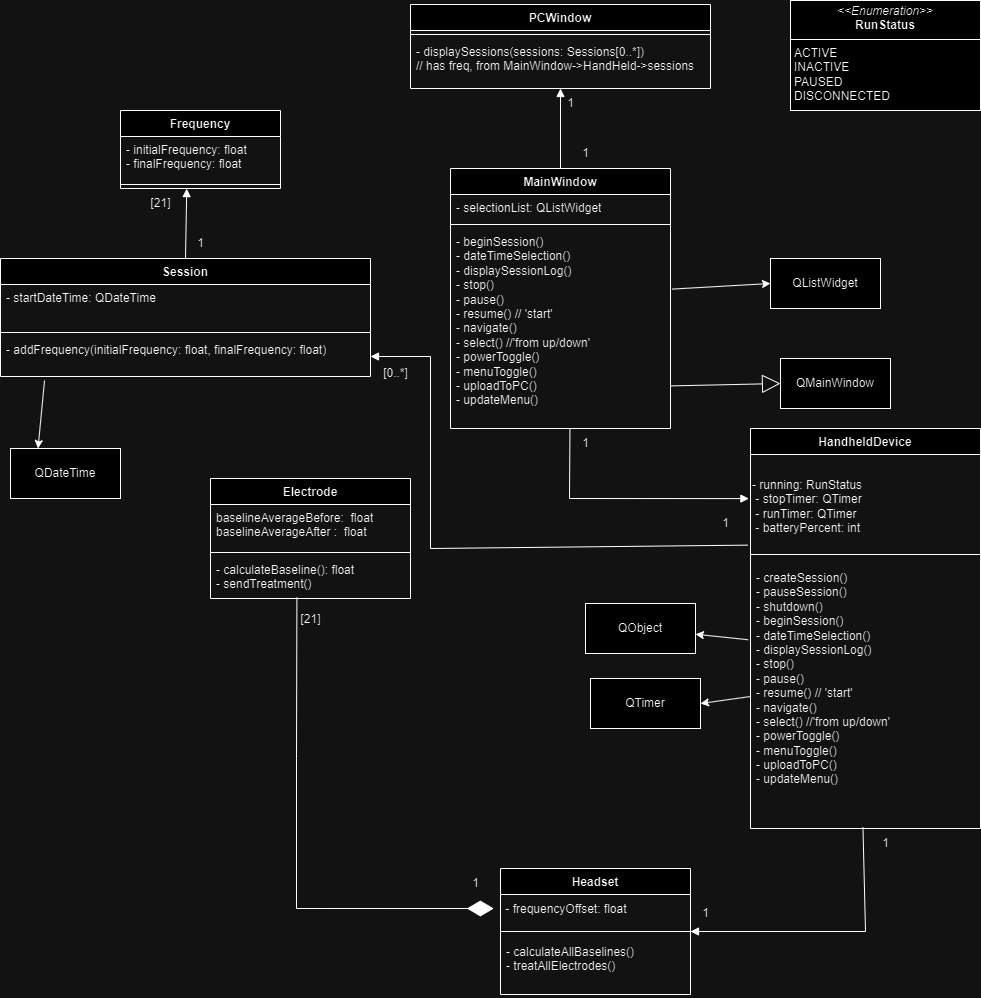

The diagram above was exported from draw.io. Its source (the exported page's mxGraphModel, read from the mxfile embedded in the PNG):
<mxGraphModel dx="2208" dy="1649" grid="1" gridSize="10" guides="1" tooltips="1" connect="1" arrows="1" fold="1" page="1" pageScale="1" pageWidth="850" pageHeight="1100" math="0" shadow="0">
  <root>
    <mxCell id="0" />
    <mxCell id="1" parent="0" />
    <mxCell id="oKFlmUYxz20STo6rYCpD-1" value="MainWindow" style="swimlane;fontStyle=1;align=center;verticalAlign=top;childLayout=stackLayout;horizontal=1;startSize=26;horizontalStack=0;resizeParent=1;resizeParentMax=0;resizeLast=0;collapsible=1;marginBottom=0;whiteSpace=wrap;html=1;" parent="1" vertex="1">
      <mxGeometry x="290" y="30" width="220" height="260" as="geometry" />
    </mxCell>
    <mxCell id="oKFlmUYxz20STo6rYCpD-2" value="- selectionList: QListWidget" style="text;strokeColor=none;fillColor=none;align=left;verticalAlign=top;spacingLeft=4;spacingRight=4;overflow=hidden;rotatable=0;points=[[0,0.5],[1,0.5]];portConstraint=eastwest;whiteSpace=wrap;html=1;" parent="oKFlmUYxz20STo6rYCpD-1" vertex="1">
      <mxGeometry y="26" width="220" height="26" as="geometry" />
    </mxCell>
    <mxCell id="oKFlmUYxz20STo6rYCpD-3" value="" style="line;strokeWidth=1;fillColor=none;align=left;verticalAlign=middle;spacingTop=-1;spacingLeft=3;spacingRight=3;rotatable=0;labelPosition=right;points=[];portConstraint=eastwest;strokeColor=inherit;" parent="oKFlmUYxz20STo6rYCpD-1" vertex="1">
      <mxGeometry y="52" width="220" height="8" as="geometry" />
    </mxCell>
    <mxCell id="oKFlmUYxz20STo6rYCpD-4" value="&lt;div&gt;&lt;div&gt;- beginSession()&lt;/div&gt;&lt;div&gt;- dateTimeSelection()&lt;/div&gt;&lt;div&gt;- displaySessionLog()&lt;/div&gt;&lt;div&gt;- stop()&lt;/div&gt;&lt;/div&gt;&lt;div&gt;&lt;div&gt;&lt;span style=&quot;background-color: initial;&quot;&gt;- pause()&lt;/span&gt;&lt;/div&gt;&lt;/div&gt;- resume() // 'start'&lt;div&gt;&lt;span style=&quot;background-color: initial;&quot;&gt;- navigate()&lt;/span&gt;&lt;/div&gt;&lt;div&gt;- select() //'from up/down'&lt;/div&gt;&lt;div&gt;- powerToggle()&lt;/div&gt;&lt;div&gt;- menuToggle()&lt;/div&gt;&lt;div&gt;- uploadToPC()&lt;/div&gt;&lt;div&gt;- updateMenu()&lt;/div&gt;&lt;div&gt;&lt;br&gt;&lt;/div&gt;" style="text;strokeColor=none;fillColor=none;align=left;verticalAlign=top;spacingLeft=4;spacingRight=4;overflow=hidden;rotatable=0;points=[[0,0.5],[1,0.5]];portConstraint=eastwest;whiteSpace=wrap;html=1;" parent="oKFlmUYxz20STo6rYCpD-1" vertex="1">
      <mxGeometry y="60" width="220" height="200" as="geometry" />
    </mxCell>
    <mxCell id="oKFlmUYxz20STo6rYCpD-5" value="Headset" style="swimlane;fontStyle=1;align=center;verticalAlign=top;childLayout=stackLayout;horizontal=1;startSize=26;horizontalStack=0;resizeParent=1;resizeParentMax=0;resizeLast=0;collapsible=1;marginBottom=0;whiteSpace=wrap;html=1;" parent="1" vertex="1">
      <mxGeometry x="340" y="730" width="190" height="126" as="geometry" />
    </mxCell>
    <mxCell id="oKFlmUYxz20STo6rYCpD-80" value="&amp;nbsp;- frequencyOffset: float" style="text;html=1;align=left;verticalAlign=middle;resizable=0;points=[];autosize=1;strokeColor=none;fillColor=none;" parent="oKFlmUYxz20STo6rYCpD-5" vertex="1">
      <mxGeometry y="26" width="190" height="30" as="geometry" />
    </mxCell>
    <mxCell id="oKFlmUYxz20STo6rYCpD-7" value="" style="line;strokeWidth=1;fillColor=none;align=left;verticalAlign=middle;spacingTop=-1;spacingLeft=3;spacingRight=3;rotatable=0;labelPosition=right;points=[];portConstraint=eastwest;strokeColor=inherit;" parent="oKFlmUYxz20STo6rYCpD-5" vertex="1">
      <mxGeometry y="56" width="190" height="14" as="geometry" />
    </mxCell>
    <mxCell id="oKFlmUYxz20STo6rYCpD-8" value="&lt;div&gt;- calculateAllBaselines()&lt;/div&gt;&lt;div&gt;- treatAllElectrodes()&lt;/div&gt;" style="text;strokeColor=none;fillColor=none;align=left;verticalAlign=top;spacingLeft=4;spacingRight=4;overflow=hidden;rotatable=0;points=[[0,0.5],[1,0.5]];portConstraint=eastwest;whiteSpace=wrap;html=1;" parent="oKFlmUYxz20STo6rYCpD-5" vertex="1">
      <mxGeometry y="70" width="190" height="56" as="geometry" />
    </mxCell>
    <mxCell id="oKFlmUYxz20STo6rYCpD-9" value="Electrode" style="swimlane;fontStyle=1;align=center;verticalAlign=top;childLayout=stackLayout;horizontal=1;startSize=26;horizontalStack=0;resizeParent=1;resizeParentMax=0;resizeLast=0;collapsible=1;marginBottom=0;whiteSpace=wrap;html=1;" parent="1" vertex="1">
      <mxGeometry x="50" y="340" width="200" height="120" as="geometry" />
    </mxCell>
    <mxCell id="oKFlmUYxz20STo6rYCpD-10" value="baselineAverageBefore:&amp;nbsp; float&lt;br&gt;&lt;div&gt;baselineAverageAfter :&amp;nbsp; float&lt;br&gt;&lt;/div&gt;" style="text;strokeColor=none;fillColor=none;align=left;verticalAlign=top;spacingLeft=4;spacingRight=4;overflow=hidden;rotatable=0;points=[[0,0.5],[1,0.5]];portConstraint=eastwest;whiteSpace=wrap;html=1;" parent="oKFlmUYxz20STo6rYCpD-9" vertex="1">
      <mxGeometry y="26" width="200" height="44" as="geometry" />
    </mxCell>
    <mxCell id="oKFlmUYxz20STo6rYCpD-11" value="" style="line;strokeWidth=1;fillColor=none;align=left;verticalAlign=middle;spacingTop=-1;spacingLeft=3;spacingRight=3;rotatable=0;labelPosition=right;points=[];portConstraint=eastwest;strokeColor=inherit;" parent="oKFlmUYxz20STo6rYCpD-9" vertex="1">
      <mxGeometry y="70" width="200" height="8" as="geometry" />
    </mxCell>
    <mxCell id="oKFlmUYxz20STo6rYCpD-12" value="- calculateBaseline(): float&lt;div&gt;- sendTreatment()&lt;/div&gt;" style="text;strokeColor=none;fillColor=none;align=left;verticalAlign=top;spacingLeft=4;spacingRight=4;overflow=hidden;rotatable=0;points=[[0,0.5],[1,0.5]];portConstraint=eastwest;whiteSpace=wrap;html=1;" parent="oKFlmUYxz20STo6rYCpD-9" vertex="1">
      <mxGeometry y="78" width="200" height="42" as="geometry" />
    </mxCell>
    <mxCell id="oKFlmUYxz20STo6rYCpD-18" value="HandheldDevice" style="swimlane;fontStyle=1;align=center;verticalAlign=top;childLayout=stackLayout;horizontal=1;startSize=26;horizontalStack=0;resizeParent=1;resizeParentMax=0;resizeLast=0;collapsible=1;marginBottom=0;whiteSpace=wrap;html=1;" parent="1" vertex="1">
      <mxGeometry x="590" y="290" width="230" height="400" as="geometry" />
    </mxCell>
    <mxCell id="oKFlmUYxz20STo6rYCpD-75" value="&amp;nbsp;&lt;br&gt;- running: RunStatus&lt;div&gt;&amp;nbsp;- stopTimer: QTimer&lt;/div&gt;&lt;div&gt;&amp;nbsp;- runTimer: QTimer&lt;/div&gt;&lt;div&gt;&amp;nbsp;- batteryPercent: int&lt;/div&gt;" style="text;html=1;align=left;verticalAlign=middle;resizable=0;points=[];autosize=1;strokeColor=none;fillColor=none;" parent="oKFlmUYxz20STo6rYCpD-18" vertex="1">
      <mxGeometry y="26" width="230" height="90" as="geometry" />
    </mxCell>
    <mxCell id="oKFlmUYxz20STo6rYCpD-20" value="" style="line;strokeWidth=1;fillColor=none;align=left;verticalAlign=middle;spacingTop=-1;spacingLeft=3;spacingRight=3;rotatable=0;labelPosition=right;points=[];portConstraint=eastwest;strokeColor=inherit;" parent="oKFlmUYxz20STo6rYCpD-18" vertex="1">
      <mxGeometry y="116" width="230" height="20" as="geometry" />
    </mxCell>
    <mxCell id="oKFlmUYxz20STo6rYCpD-21" value="- createSession()&lt;div&gt;- pauseSession()&lt;div&gt;- shutdown()&lt;/div&gt;&lt;/div&gt;&lt;div&gt;&lt;span style=&quot;text-wrap: nowrap; background-color: initial;&quot;&gt;- beginSession()&lt;/span&gt;&lt;div style=&quot;text-wrap: nowrap;&quot;&gt;&lt;div&gt;- dateTimeSelection()&lt;/div&gt;&lt;div&gt;- displaySessionLog()&lt;/div&gt;&lt;div&gt;- stop()&lt;/div&gt;&lt;/div&gt;&lt;div style=&quot;text-wrap: nowrap;&quot;&gt;&lt;span style=&quot;background-color: initial;&quot;&gt;- pause()&lt;/span&gt;&lt;/div&gt;&lt;span style=&quot;text-wrap: nowrap;&quot;&gt;- resume() // 'start'&lt;/span&gt;&lt;div style=&quot;text-wrap: nowrap;&quot;&gt;&lt;span style=&quot;background-color: initial;&quot;&gt;- navigate()&lt;/span&gt;&lt;/div&gt;&lt;div style=&quot;text-wrap: nowrap;&quot;&gt;- select() //'from up/down'&lt;/div&gt;&lt;div style=&quot;text-wrap: nowrap;&quot;&gt;- powerToggle()&lt;/div&gt;&lt;div style=&quot;text-wrap: nowrap;&quot;&gt;- menuToggle()&lt;/div&gt;&lt;div style=&quot;text-wrap: nowrap;&quot;&gt;- uploadToPC()&lt;/div&gt;&lt;div style=&quot;text-wrap: nowrap;&quot;&gt;- updateMenu()&lt;/div&gt;&lt;/div&gt;" style="text;strokeColor=none;fillColor=none;align=left;verticalAlign=top;spacingLeft=4;spacingRight=4;overflow=hidden;rotatable=0;points=[[0,0.5],[1,0.5]];portConstraint=eastwest;whiteSpace=wrap;html=1;" parent="oKFlmUYxz20STo6rYCpD-18" vertex="1">
      <mxGeometry y="136" width="230" height="264" as="geometry" />
    </mxCell>
    <mxCell id="oKFlmUYxz20STo6rYCpD-22" value="Session" style="swimlane;fontStyle=1;align=center;verticalAlign=top;childLayout=stackLayout;horizontal=1;startSize=26;horizontalStack=0;resizeParent=1;resizeParentMax=0;resizeLast=0;collapsible=1;marginBottom=0;whiteSpace=wrap;html=1;" parent="1" vertex="1">
      <mxGeometry x="-160" y="120" width="370" height="118" as="geometry" />
    </mxCell>
    <mxCell id="oKFlmUYxz20STo6rYCpD-23" value="- startDateTime: QDateTime" style="text;strokeColor=none;fillColor=none;align=left;verticalAlign=top;spacingLeft=4;spacingRight=4;overflow=hidden;rotatable=0;points=[[0,0.5],[1,0.5]];portConstraint=eastwest;whiteSpace=wrap;html=1;" parent="oKFlmUYxz20STo6rYCpD-22" vertex="1">
      <mxGeometry y="26" width="370" height="44" as="geometry" />
    </mxCell>
    <mxCell id="oKFlmUYxz20STo6rYCpD-24" value="" style="line;strokeWidth=1;fillColor=none;align=left;verticalAlign=middle;spacingTop=-1;spacingLeft=3;spacingRight=3;rotatable=0;labelPosition=right;points=[];portConstraint=eastwest;strokeColor=inherit;" parent="oKFlmUYxz20STo6rYCpD-22" vertex="1">
      <mxGeometry y="70" width="370" height="8" as="geometry" />
    </mxCell>
    <mxCell id="oKFlmUYxz20STo6rYCpD-25" value="- addFrequency(initialFrequency: float, finalFrequency: float)" style="text;strokeColor=none;fillColor=none;align=left;verticalAlign=top;spacingLeft=4;spacingRight=4;overflow=hidden;rotatable=0;points=[[0,0.5],[1,0.5]];portConstraint=eastwest;whiteSpace=wrap;html=1;" parent="oKFlmUYxz20STo6rYCpD-22" vertex="1">
      <mxGeometry y="78" width="370" height="40" as="geometry" />
    </mxCell>
    <mxCell id="oKFlmUYxz20STo6rYCpD-26" value="PCWindow" style="swimlane;fontStyle=1;align=center;verticalAlign=top;childLayout=stackLayout;horizontal=1;startSize=26;horizontalStack=0;resizeParent=1;resizeParentMax=0;resizeLast=0;collapsible=1;marginBottom=0;whiteSpace=wrap;html=1;" parent="1" vertex="1">
      <mxGeometry x="250" y="-134" width="300" height="84" as="geometry" />
    </mxCell>
    <mxCell id="oKFlmUYxz20STo6rYCpD-28" value="" style="line;strokeWidth=1;fillColor=none;align=left;verticalAlign=middle;spacingTop=-1;spacingLeft=3;spacingRight=3;rotatable=0;labelPosition=right;points=[];portConstraint=eastwest;strokeColor=inherit;" parent="oKFlmUYxz20STo6rYCpD-26" vertex="1">
      <mxGeometry y="26" width="300" height="8" as="geometry" />
    </mxCell>
    <mxCell id="oKFlmUYxz20STo6rYCpD-29" value="- displaySessions(sessions: Sessions[0..*])&amp;nbsp;&lt;div&gt;// has freq, from MainWindow-&amp;gt;HandHeld-&amp;gt;sessions&lt;/div&gt;" style="text;strokeColor=none;fillColor=none;align=left;verticalAlign=top;spacingLeft=4;spacingRight=4;overflow=hidden;rotatable=0;points=[[0,0.5],[1,0.5]];portConstraint=eastwest;whiteSpace=wrap;html=1;" parent="oKFlmUYxz20STo6rYCpD-26" vertex="1">
      <mxGeometry y="34" width="300" height="50" as="geometry" />
    </mxCell>
    <mxCell id="oKFlmUYxz20STo6rYCpD-30" value="QMainWindow" style="html=1;whiteSpace=wrap;" parent="1" vertex="1">
      <mxGeometry x="620" y="220" width="110" height="50" as="geometry" />
    </mxCell>
    <mxCell id="oKFlmUYxz20STo6rYCpD-32" value="" style="endArrow=block;endSize=16;endFill=0;html=1;rounded=0;exitX=1.001;exitY=0.787;exitDx=0;exitDy=0;entryX=0;entryY=0.5;entryDx=0;entryDy=0;exitPerimeter=0;" parent="1" source="oKFlmUYxz20STo6rYCpD-4" target="oKFlmUYxz20STo6rYCpD-30" edge="1">
      <mxGeometry width="160" relative="1" as="geometry">
        <mxPoint x="490" y="266" as="sourcePoint" />
        <mxPoint x="650" y="266" as="targetPoint" />
      </mxGeometry>
    </mxCell>
    <mxCell id="oKFlmUYxz20STo6rYCpD-37" value="" style="html=1;verticalAlign=bottom;endArrow=block;curved=0;rounded=0;exitX=0.543;exitY=1;exitDx=0;exitDy=0;exitPerimeter=0;entryX=-0.007;entryY=0.49;entryDx=0;entryDy=0;entryPerimeter=0;" parent="1" source="oKFlmUYxz20STo6rYCpD-4" target="oKFlmUYxz20STo6rYCpD-75" edge="1">
      <mxGeometry width="80" relative="1" as="geometry">
        <mxPoint x="370" y="310" as="sourcePoint" />
        <mxPoint x="580" y="360" as="targetPoint" />
        <Array as="points">
          <mxPoint x="409" y="360" />
        </Array>
      </mxGeometry>
    </mxCell>
    <mxCell id="oKFlmUYxz20STo6rYCpD-38" value="1" style="text;html=1;align=center;verticalAlign=middle;resizable=0;points=[];autosize=1;strokeColor=none;fillColor=none;" parent="1" vertex="1">
      <mxGeometry x="410" y="290" width="30" height="30" as="geometry" />
    </mxCell>
    <mxCell id="oKFlmUYxz20STo6rYCpD-41" value="" style="html=1;verticalAlign=bottom;endArrow=block;curved=0;rounded=0;exitX=0.489;exitY=0.996;exitDx=0;exitDy=0;exitPerimeter=0;entryX=1;entryY=0.5;entryDx=0;entryDy=0;" parent="1" source="oKFlmUYxz20STo6rYCpD-21" target="oKFlmUYxz20STo6rYCpD-5" edge="1">
      <mxGeometry width="80" relative="1" as="geometry">
        <mxPoint x="434" y="490" as="sourcePoint" />
        <mxPoint x="435" y="589" as="targetPoint" />
        <Array as="points">
          <mxPoint x="705" y="793" />
        </Array>
      </mxGeometry>
    </mxCell>
    <mxCell id="oKFlmUYxz20STo6rYCpD-42" value="1" style="text;html=1;align=center;verticalAlign=middle;resizable=0;points=[];autosize=1;strokeColor=none;fillColor=none;" parent="1" vertex="1">
      <mxGeometry x="530" y="760" width="30" height="30" as="geometry" />
    </mxCell>
    <mxCell id="oKFlmUYxz20STo6rYCpD-44" value="" style="endArrow=diamondThin;endFill=1;endSize=24;html=1;rounded=0;exitX=0.432;exitY=0.978;exitDx=0;exitDy=0;exitPerimeter=0;entryX=-0.035;entryY=0.467;entryDx=0;entryDy=0;entryPerimeter=0;" parent="1" source="oKFlmUYxz20STo6rYCpD-12" target="oKFlmUYxz20STo6rYCpD-80" edge="1">
      <mxGeometry width="160" relative="1" as="geometry">
        <mxPoint x="110" y="600" as="sourcePoint" />
        <mxPoint x="310" y="620" as="targetPoint" />
        <Array as="points">
          <mxPoint x="136" y="620" />
          <mxPoint x="136" y="770" />
        </Array>
      </mxGeometry>
    </mxCell>
    <mxCell id="oKFlmUYxz20STo6rYCpD-45" value="[21]" style="text;html=1;align=center;verticalAlign=middle;resizable=0;points=[];autosize=1;strokeColor=none;fillColor=none;" parent="1" vertex="1">
      <mxGeometry x="130" y="466" width="40" height="30" as="geometry" />
    </mxCell>
    <mxCell id="oKFlmUYxz20STo6rYCpD-50" value="" style="html=1;verticalAlign=bottom;endArrow=block;curved=0;rounded=0;entryX=1;entryY=0.5;entryDx=0;entryDy=0;exitX=-0.012;exitY=1.007;exitDx=0;exitDy=0;exitPerimeter=0;" parent="1" source="oKFlmUYxz20STo6rYCpD-75" target="oKFlmUYxz20STo6rYCpD-25" edge="1">
      <mxGeometry width="80" relative="1" as="geometry">
        <mxPoint x="330" y="410" as="sourcePoint" />
        <mxPoint x="200" y="220" as="targetPoint" />
        <Array as="points">
          <mxPoint x="270" y="410" />
          <mxPoint x="270" y="218" />
        </Array>
      </mxGeometry>
    </mxCell>
    <mxCell id="oKFlmUYxz20STo6rYCpD-52" value="[0..*]" style="text;html=1;align=center;verticalAlign=middle;resizable=0;points=[];autosize=1;strokeColor=none;fillColor=none;" parent="1" vertex="1">
      <mxGeometry x="210" y="220" width="50" height="30" as="geometry" />
    </mxCell>
    <mxCell id="oKFlmUYxz20STo6rYCpD-60" value="" style="html=1;verticalAlign=bottom;endArrow=block;curved=0;rounded=0;exitX=0.5;exitY=0;exitDx=0;exitDy=0;entryX=0.5;entryY=1;entryDx=0;entryDy=0;" parent="1" source="oKFlmUYxz20STo6rYCpD-1" target="oKFlmUYxz20STo6rYCpD-26" edge="1">
      <mxGeometry width="80" relative="1" as="geometry">
        <mxPoint x="510" y="60" as="sourcePoint" />
        <mxPoint x="511" y="159" as="targetPoint" />
      </mxGeometry>
    </mxCell>
    <mxCell id="oKFlmUYxz20STo6rYCpD-61" value="1" style="text;html=1;align=center;verticalAlign=middle;resizable=0;points=[];autosize=1;strokeColor=none;fillColor=none;" parent="1" vertex="1">
      <mxGeometry x="395" y="-50" width="30" height="30" as="geometry" />
    </mxCell>
    <mxCell id="oKFlmUYxz20STo6rYCpD-64" value="Frequency" style="swimlane;fontStyle=1;align=center;verticalAlign=top;childLayout=stackLayout;horizontal=1;startSize=26;horizontalStack=0;resizeParent=1;resizeParentMax=0;resizeLast=0;collapsible=1;marginBottom=0;whiteSpace=wrap;html=1;" parent="1" vertex="1">
      <mxGeometry x="-40" y="-28" width="160" height="78" as="geometry" />
    </mxCell>
    <mxCell id="oKFlmUYxz20STo6rYCpD-65" value="- initialFrequency: float&lt;div&gt;- finalFrequency: float&lt;/div&gt;" style="text;strokeColor=none;fillColor=none;align=left;verticalAlign=top;spacingLeft=4;spacingRight=4;overflow=hidden;rotatable=0;points=[[0,0.5],[1,0.5]];portConstraint=eastwest;whiteSpace=wrap;html=1;" parent="oKFlmUYxz20STo6rYCpD-64" vertex="1">
      <mxGeometry y="26" width="160" height="44" as="geometry" />
    </mxCell>
    <mxCell id="oKFlmUYxz20STo6rYCpD-66" value="" style="line;strokeWidth=1;fillColor=none;align=left;verticalAlign=middle;spacingTop=-1;spacingLeft=3;spacingRight=3;rotatable=0;labelPosition=right;points=[];portConstraint=eastwest;strokeColor=inherit;" parent="oKFlmUYxz20STo6rYCpD-64" vertex="1">
      <mxGeometry y="70" width="160" height="8" as="geometry" />
    </mxCell>
    <mxCell id="oKFlmUYxz20STo6rYCpD-70" value="" style="html=1;verticalAlign=bottom;endArrow=block;curved=0;rounded=0;entryX=0.414;entryY=1.011;entryDx=0;entryDy=0;entryPerimeter=0;exitX=0.5;exitY=0;exitDx=0;exitDy=0;" parent="1" source="oKFlmUYxz20STo6rYCpD-22" target="oKFlmUYxz20STo6rYCpD-66" edge="1">
      <mxGeometry width="80" relative="1" as="geometry">
        <mxPoint x="230" y="212" as="sourcePoint" />
        <mxPoint x="129.76" y="-11.920000000000073" as="targetPoint" />
        <Array as="points" />
      </mxGeometry>
    </mxCell>
    <mxCell id="oKFlmUYxz20STo6rYCpD-71" value="[21]" style="text;html=1;align=center;verticalAlign=middle;resizable=0;points=[];autosize=1;strokeColor=none;fillColor=none;" parent="1" vertex="1">
      <mxGeometry x="-20" y="50" width="40" height="30" as="geometry" />
    </mxCell>
    <mxCell id="oKFlmUYxz20STo6rYCpD-76" value="&lt;p style=&quot;margin:0px;margin-top:4px;text-align:center;&quot;&gt;&lt;i&gt;&amp;lt;&amp;lt;Enumeration&amp;gt;&amp;gt;&lt;/i&gt;&lt;br&gt;&lt;b&gt;RunStatus&lt;/b&gt;&lt;/p&gt;&lt;hr size=&quot;1&quot; style=&quot;border-style:solid;&quot;&gt;&lt;p style=&quot;margin:0px;margin-left:4px;&quot;&gt;ACTIVE&lt;/p&gt;&lt;p style=&quot;margin:0px;margin-left:4px;&quot;&gt;INACTIVE&lt;br&gt;PAUSED&lt;/p&gt;&lt;p style=&quot;margin:0px;margin-left:4px;&quot;&gt;DISCONNECTED&lt;/p&gt;" style="verticalAlign=top;align=left;overflow=fill;html=1;whiteSpace=wrap;" parent="1" vertex="1">
      <mxGeometry x="630" y="-138" width="190" height="110" as="geometry" />
    </mxCell>
    <mxCell id="9XLJJWEjdfNjyQnO4D-6-3" value="QTimer" style="html=1;whiteSpace=wrap;" parent="1" vertex="1">
      <mxGeometry x="430" y="540" width="110" height="50" as="geometry" />
    </mxCell>
    <mxCell id="9XLJJWEjdfNjyQnO4D-6-7" value="QListWidget" style="html=1;whiteSpace=wrap;" parent="1" vertex="1">
      <mxGeometry x="610" y="120" width="110" height="50" as="geometry" />
    </mxCell>
    <mxCell id="kJooQZAtyAZ5YLBAxAFz-6" value="" style="endArrow=classic;html=1;rounded=0;exitX=1.007;exitY=0.303;exitDx=0;exitDy=0;exitPerimeter=0;entryX=0;entryY=0.5;entryDx=0;entryDy=0;" edge="1" parent="1" source="oKFlmUYxz20STo6rYCpD-4" target="9XLJJWEjdfNjyQnO4D-6-7">
      <mxGeometry width="50" height="50" relative="1" as="geometry">
        <mxPoint x="710" y="350" as="sourcePoint" />
        <mxPoint x="760" y="300" as="targetPoint" />
      </mxGeometry>
    </mxCell>
    <mxCell id="kJooQZAtyAZ5YLBAxAFz-12" value="" style="endArrow=classic;html=1;rounded=0;exitX=0.119;exitY=1.1;exitDx=0;exitDy=0;exitPerimeter=0;entryX=0.25;entryY=0;entryDx=0;entryDy=0;" edge="1" parent="1" source="oKFlmUYxz20STo6rYCpD-25" target="kJooQZAtyAZ5YLBAxAFz-13">
      <mxGeometry width="50" height="50" relative="1" as="geometry">
        <mxPoint x="-118" y="296" as="sourcePoint" />
        <mxPoint x="-120" y="320" as="targetPoint" />
      </mxGeometry>
    </mxCell>
    <mxCell id="kJooQZAtyAZ5YLBAxAFz-13" value="QDateTime" style="html=1;whiteSpace=wrap;" vertex="1" parent="1">
      <mxGeometry x="-150" y="310" width="110" height="50" as="geometry" />
    </mxCell>
    <mxCell id="kJooQZAtyAZ5YLBAxAFz-14" value="" style="endArrow=classic;html=1;rounded=0;exitX=0;exitY=0.5;exitDx=0;exitDy=0;entryX=1;entryY=0.5;entryDx=0;entryDy=0;" edge="1" parent="1" source="oKFlmUYxz20STo6rYCpD-21" target="9XLJJWEjdfNjyQnO4D-6-3">
      <mxGeometry width="50" height="50" relative="1" as="geometry">
        <mxPoint x="406" y="472" as="sourcePoint" />
        <mxPoint x="504" y="466" as="targetPoint" />
      </mxGeometry>
    </mxCell>
    <mxCell id="kJooQZAtyAZ5YLBAxAFz-15" value="QObject" style="html=1;whiteSpace=wrap;" vertex="1" parent="1">
      <mxGeometry x="425" y="465" width="110" height="50" as="geometry" />
    </mxCell>
    <mxCell id="kJooQZAtyAZ5YLBAxAFz-16" value="" style="endArrow=classic;html=1;rounded=0;exitX=-0.01;exitY=0.285;exitDx=0;exitDy=0;exitPerimeter=0;" edge="1" parent="1" source="oKFlmUYxz20STo6rYCpD-21" target="kJooQZAtyAZ5YLBAxAFz-15">
      <mxGeometry width="50" height="50" relative="1" as="geometry">
        <mxPoint x="580" y="477.5" as="sourcePoint" />
        <mxPoint x="530" y="484.5" as="targetPoint" />
      </mxGeometry>
    </mxCell>
    <mxCell id="kJooQZAtyAZ5YLBAxAFz-17" value="1" style="text;html=1;align=center;verticalAlign=middle;resizable=0;points=[];autosize=1;strokeColor=none;fillColor=none;" vertex="1" parent="1">
      <mxGeometry x="25" y="90" width="30" height="30" as="geometry" />
    </mxCell>
    <mxCell id="kJooQZAtyAZ5YLBAxAFz-18" value="1" style="text;html=1;align=center;verticalAlign=middle;resizable=0;points=[];autosize=1;strokeColor=none;fillColor=none;" vertex="1" parent="1">
      <mxGeometry x="410" width="30" height="30" as="geometry" />
    </mxCell>
    <mxCell id="kJooQZAtyAZ5YLBAxAFz-20" value="1" style="text;html=1;align=center;verticalAlign=middle;resizable=0;points=[];autosize=1;strokeColor=none;fillColor=none;" vertex="1" parent="1">
      <mxGeometry x="550" y="370" width="30" height="30" as="geometry" />
    </mxCell>
    <mxCell id="kJooQZAtyAZ5YLBAxAFz-21" value="1" style="text;html=1;align=center;verticalAlign=middle;resizable=0;points=[];autosize=1;strokeColor=none;fillColor=none;" vertex="1" parent="1">
      <mxGeometry x="710" y="690" width="30" height="30" as="geometry" />
    </mxCell>
    <mxCell id="kJooQZAtyAZ5YLBAxAFz-22" value="1" style="text;html=1;align=center;verticalAlign=middle;resizable=0;points=[];autosize=1;strokeColor=none;fillColor=none;" vertex="1" parent="1">
      <mxGeometry x="300" y="730" width="30" height="30" as="geometry" />
    </mxCell>
  </root>
</mxGraphModel>